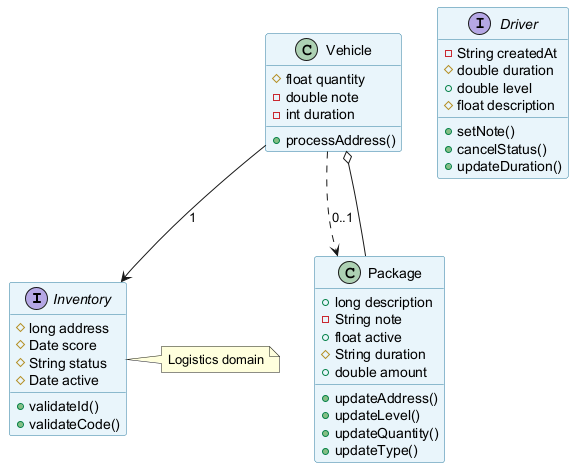

The diagram above was rendered by PlantUML. Its source (embedded in the PNG):
@startuml
skinparam backgroundColor #FFFFFF
skinparam classBackgroundColor #E8F4FA
skinparam classBorderColor #2C7DA0
interface Inventory {
  #long address
  #Date score
  #String status
  #Date active
  +validateId()
  +validateCode()
}
class Vehicle {
  #float quantity
  -double note
  -int duration
  +processAddress()
}
class Package {
  +long description
  -String note
  +float active
  #String duration
  +double amount
  +updateAddress()
  +updateLevel()
  +updateQuantity()
  +updateType()
}
interface Driver {
  -String createdAt
  #double duration
  +double level
  #float description
  +setNote()
  +cancelStatus()
  +updateDuration()
}
Vehicle --> Inventory : "1"
Vehicle ..> Package : "0..1"
Package --o Vehicle
note right of Inventory : Logistics domain
@enduml